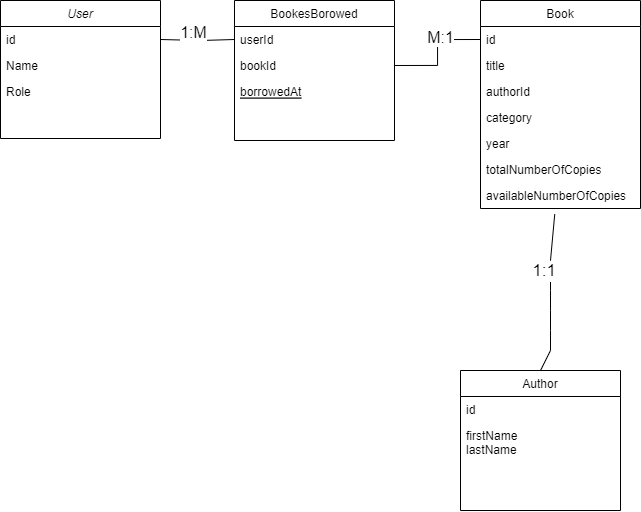

The diagram above was exported from draw.io. Its source (the exported page's mxGraphModel, read from the mxfile embedded in the PNG):
<mxGraphModel dx="1178" dy="702" grid="1" gridSize="10" guides="1" tooltips="1" connect="1" arrows="1" fold="1" page="1" pageScale="1" pageWidth="827" pageHeight="1169" math="0" shadow="0">
  <root>
    <mxCell id="WIyWlLk6GJQsqaUBKTNV-0" />
    <mxCell id="WIyWlLk6GJQsqaUBKTNV-1" parent="WIyWlLk6GJQsqaUBKTNV-0" />
    <mxCell id="zkfFHV4jXpPFQw0GAbJ--0" value="User" style="swimlane;fontStyle=2;align=center;verticalAlign=top;childLayout=stackLayout;horizontal=1;startSize=26;horizontalStack=0;resizeParent=1;resizeLast=0;collapsible=1;marginBottom=0;rounded=0;shadow=0;strokeWidth=1;" parent="WIyWlLk6GJQsqaUBKTNV-1" vertex="1">
      <mxGeometry x="20" y="110" width="160" height="138" as="geometry">
        <mxRectangle x="230" y="140" width="160" height="26" as="alternateBounds" />
      </mxGeometry>
    </mxCell>
    <mxCell id="rQ9YV78jatwitKn6_7A_-18" value="id" style="text;align=left;verticalAlign=top;spacingLeft=4;spacingRight=4;overflow=hidden;rotatable=0;points=[[0,0.5],[1,0.5]];portConstraint=eastwest;" parent="zkfFHV4jXpPFQw0GAbJ--0" vertex="1">
      <mxGeometry y="26" width="160" height="26" as="geometry" />
    </mxCell>
    <mxCell id="zkfFHV4jXpPFQw0GAbJ--1" value="Name" style="text;align=left;verticalAlign=top;spacingLeft=4;spacingRight=4;overflow=hidden;rotatable=0;points=[[0,0.5],[1,0.5]];portConstraint=eastwest;" parent="zkfFHV4jXpPFQw0GAbJ--0" vertex="1">
      <mxGeometry y="52" width="160" height="26" as="geometry" />
    </mxCell>
    <mxCell id="zkfFHV4jXpPFQw0GAbJ--2" value="Role&#10;" style="text;align=left;verticalAlign=top;spacingLeft=4;spacingRight=4;overflow=hidden;rotatable=0;points=[[0,0.5],[1,0.5]];portConstraint=eastwest;rounded=0;shadow=0;html=0;" parent="zkfFHV4jXpPFQw0GAbJ--0" vertex="1">
      <mxGeometry y="78" width="160" height="26" as="geometry" />
    </mxCell>
    <mxCell id="zkfFHV4jXpPFQw0GAbJ--6" value="BookesBorowed" style="swimlane;fontStyle=0;align=center;verticalAlign=top;childLayout=stackLayout;horizontal=1;startSize=26;horizontalStack=0;resizeParent=1;resizeLast=0;collapsible=1;marginBottom=0;rounded=0;shadow=0;strokeWidth=1;" parent="WIyWlLk6GJQsqaUBKTNV-1" vertex="1">
      <mxGeometry x="254" y="110" width="160" height="140" as="geometry">
        <mxRectangle x="130" y="380" width="160" height="26" as="alternateBounds" />
      </mxGeometry>
    </mxCell>
    <mxCell id="zkfFHV4jXpPFQw0GAbJ--7" value="userId" style="text;align=left;verticalAlign=top;spacingLeft=4;spacingRight=4;overflow=hidden;rotatable=0;points=[[0,0.5],[1,0.5]];portConstraint=eastwest;" parent="zkfFHV4jXpPFQw0GAbJ--6" vertex="1">
      <mxGeometry y="26" width="160" height="26" as="geometry" />
    </mxCell>
    <mxCell id="zkfFHV4jXpPFQw0GAbJ--8" value="bookId" style="text;align=left;verticalAlign=top;spacingLeft=4;spacingRight=4;overflow=hidden;rotatable=0;points=[[0,0.5],[1,0.5]];portConstraint=eastwest;rounded=0;shadow=0;html=0;" parent="zkfFHV4jXpPFQw0GAbJ--6" vertex="1">
      <mxGeometry y="52" width="160" height="26" as="geometry" />
    </mxCell>
    <mxCell id="zkfFHV4jXpPFQw0GAbJ--10" value="borrowedAt&#10;" style="text;align=left;verticalAlign=top;spacingLeft=4;spacingRight=4;overflow=hidden;rotatable=0;points=[[0,0.5],[1,0.5]];portConstraint=eastwest;fontStyle=4" parent="zkfFHV4jXpPFQw0GAbJ--6" vertex="1">
      <mxGeometry y="78" width="160" height="26" as="geometry" />
    </mxCell>
    <mxCell id="zkfFHV4jXpPFQw0GAbJ--13" value="Author" style="swimlane;fontStyle=0;align=center;verticalAlign=top;childLayout=stackLayout;horizontal=1;startSize=26;horizontalStack=0;resizeParent=1;resizeLast=0;collapsible=1;marginBottom=0;rounded=0;shadow=0;strokeWidth=1;" parent="WIyWlLk6GJQsqaUBKTNV-1" vertex="1">
      <mxGeometry x="480" y="480" width="160" height="140" as="geometry">
        <mxRectangle x="340" y="380" width="170" height="26" as="alternateBounds" />
      </mxGeometry>
    </mxCell>
    <mxCell id="rQ9YV78jatwitKn6_7A_-9" value="id" style="text;align=left;verticalAlign=top;spacingLeft=4;spacingRight=4;overflow=hidden;rotatable=0;points=[[0,0.5],[1,0.5]];portConstraint=eastwest;rounded=0;shadow=0;html=0;" parent="zkfFHV4jXpPFQw0GAbJ--13" vertex="1">
      <mxGeometry y="26" width="160" height="26" as="geometry" />
    </mxCell>
    <mxCell id="zkfFHV4jXpPFQw0GAbJ--14" value="firstName&#10;lastName" style="text;align=left;verticalAlign=top;spacingLeft=4;spacingRight=4;overflow=hidden;rotatable=0;points=[[0,0.5],[1,0.5]];portConstraint=eastwest;" parent="zkfFHV4jXpPFQw0GAbJ--13" vertex="1">
      <mxGeometry y="52" width="160" height="54" as="geometry" />
    </mxCell>
    <mxCell id="zkfFHV4jXpPFQw0GAbJ--17" value="Book" style="swimlane;fontStyle=0;align=center;verticalAlign=top;childLayout=stackLayout;horizontal=1;startSize=26;horizontalStack=0;resizeParent=1;resizeLast=0;collapsible=1;marginBottom=0;rounded=0;shadow=0;strokeWidth=1;" parent="WIyWlLk6GJQsqaUBKTNV-1" vertex="1">
      <mxGeometry x="500" y="110" width="160" height="208" as="geometry">
        <mxRectangle x="550" y="140" width="160" height="26" as="alternateBounds" />
      </mxGeometry>
    </mxCell>
    <mxCell id="rQ9YV78jatwitKn6_7A_-17" value="id" style="text;align=left;verticalAlign=top;spacingLeft=4;spacingRight=4;overflow=hidden;rotatable=0;points=[[0,0.5],[1,0.5]];portConstraint=eastwest;" parent="zkfFHV4jXpPFQw0GAbJ--17" vertex="1">
      <mxGeometry y="26" width="160" height="26" as="geometry" />
    </mxCell>
    <mxCell id="zkfFHV4jXpPFQw0GAbJ--18" value="title&#10;    " style="text;align=left;verticalAlign=top;spacingLeft=4;spacingRight=4;overflow=hidden;rotatable=0;points=[[0,0.5],[1,0.5]];portConstraint=eastwest;" parent="zkfFHV4jXpPFQw0GAbJ--17" vertex="1">
      <mxGeometry y="52" width="160" height="26" as="geometry" />
    </mxCell>
    <mxCell id="zkfFHV4jXpPFQw0GAbJ--19" value="authorId" style="text;align=left;verticalAlign=top;spacingLeft=4;spacingRight=4;overflow=hidden;rotatable=0;points=[[0,0.5],[1,0.5]];portConstraint=eastwest;rounded=0;shadow=0;html=0;" parent="zkfFHV4jXpPFQw0GAbJ--17" vertex="1">
      <mxGeometry y="78" width="160" height="26" as="geometry" />
    </mxCell>
    <mxCell id="zkfFHV4jXpPFQw0GAbJ--20" value="category" style="text;align=left;verticalAlign=top;spacingLeft=4;spacingRight=4;overflow=hidden;rotatable=0;points=[[0,0.5],[1,0.5]];portConstraint=eastwest;rounded=0;shadow=0;html=0;" parent="zkfFHV4jXpPFQw0GAbJ--17" vertex="1">
      <mxGeometry y="104" width="160" height="26" as="geometry" />
    </mxCell>
    <mxCell id="zkfFHV4jXpPFQw0GAbJ--21" value="year" style="text;align=left;verticalAlign=top;spacingLeft=4;spacingRight=4;overflow=hidden;rotatable=0;points=[[0,0.5],[1,0.5]];portConstraint=eastwest;rounded=0;shadow=0;html=0;" parent="zkfFHV4jXpPFQw0GAbJ--17" vertex="1">
      <mxGeometry y="130" width="160" height="26" as="geometry" />
    </mxCell>
    <mxCell id="rQ9YV78jatwitKn6_7A_-6" value="totalNumberOfCopies" style="text;align=left;verticalAlign=top;spacingLeft=4;spacingRight=4;overflow=hidden;rotatable=0;points=[[0,0.5],[1,0.5]];portConstraint=eastwest;rounded=0;shadow=0;html=0;" parent="zkfFHV4jXpPFQw0GAbJ--17" vertex="1">
      <mxGeometry y="156" width="160" height="26" as="geometry" />
    </mxCell>
    <mxCell id="rQ9YV78jatwitKn6_7A_-7" value="availableNumberOfCopies" style="text;align=left;verticalAlign=top;spacingLeft=4;spacingRight=4;overflow=hidden;rotatable=0;points=[[0,0.5],[1,0.5]];portConstraint=eastwest;rounded=0;shadow=0;html=0;" parent="zkfFHV4jXpPFQw0GAbJ--17" vertex="1">
      <mxGeometry y="182" width="160" height="26" as="geometry" />
    </mxCell>
    <mxCell id="rQ9YV78jatwitKn6_7A_-19" value="" style="endArrow=none;html=1;rounded=0;exitX=0.464;exitY=1.217;exitDx=0;exitDy=0;entryX=0.5;entryY=0;entryDx=0;entryDy=0;exitPerimeter=0;" parent="WIyWlLk6GJQsqaUBKTNV-1" source="rQ9YV78jatwitKn6_7A_-7" target="zkfFHV4jXpPFQw0GAbJ--13" edge="1">
      <mxGeometry width="50" height="50" relative="1" as="geometry">
        <mxPoint x="720" y="210" as="sourcePoint" />
        <mxPoint x="800" y="410" as="targetPoint" />
        <Array as="points">
          <mxPoint x="570" y="370" />
          <mxPoint x="570" y="400" />
          <mxPoint x="570" y="420" />
          <mxPoint x="570" y="440" />
          <mxPoint x="570" y="460" />
        </Array>
      </mxGeometry>
    </mxCell>
    <mxCell id="QW0jZEiKTY-uwWRCGYGH-2" value="&lt;font style=&quot;font-size: 17px;&quot;&gt;1:1&amp;nbsp;&lt;/font&gt;" style="edgeLabel;html=1;align=center;verticalAlign=middle;resizable=0;points=[];" vertex="1" connectable="0" parent="rQ9YV78jatwitKn6_7A_-19">
      <mxGeometry x="-0.2983" y="1" relative="1" as="geometry">
        <mxPoint x="-6" y="2" as="offset" />
      </mxGeometry>
    </mxCell>
    <mxCell id="rQ9YV78jatwitKn6_7A_-20" style="edgeStyle=orthogonalEdgeStyle;rounded=0;orthogonalLoop=1;jettySize=auto;html=1;exitX=1;exitY=0.5;exitDx=0;exitDy=0;entryX=0;entryY=0.5;entryDx=0;entryDy=0;strokeColor=default;endArrow=none;endFill=0;" parent="WIyWlLk6GJQsqaUBKTNV-1" source="rQ9YV78jatwitKn6_7A_-18" target="zkfFHV4jXpPFQw0GAbJ--7" edge="1">
      <mxGeometry relative="1" as="geometry">
        <Array as="points">
          <mxPoint x="180" y="150" />
          <mxPoint x="220" y="150" />
        </Array>
      </mxGeometry>
    </mxCell>
    <mxCell id="rQ9YV78jatwitKn6_7A_-21" style="edgeStyle=orthogonalEdgeStyle;rounded=0;orthogonalLoop=1;jettySize=auto;html=1;exitX=1;exitY=0.5;exitDx=0;exitDy=0;entryX=0;entryY=0.5;entryDx=0;entryDy=0;endArrow=none;endFill=0;" parent="WIyWlLk6GJQsqaUBKTNV-1" source="zkfFHV4jXpPFQw0GAbJ--8" target="rQ9YV78jatwitKn6_7A_-17" edge="1">
      <mxGeometry relative="1" as="geometry" />
    </mxCell>
    <mxCell id="QW0jZEiKTY-uwWRCGYGH-0" value="M:1" style="edgeLabel;html=1;align=center;verticalAlign=middle;resizable=0;points=[];fontSize=16;" vertex="1" connectable="0" parent="rQ9YV78jatwitKn6_7A_-21">
      <mxGeometry x="0.2734" y="3" relative="1" as="geometry">
        <mxPoint as="offset" />
      </mxGeometry>
    </mxCell>
    <mxCell id="QW0jZEiKTY-uwWRCGYGH-1" value="&lt;font style=&quot;font-size: 16px;&quot;&gt;1:M&lt;/font&gt;" style="edgeLabel;html=1;align=center;verticalAlign=middle;resizable=0;points=[];" vertex="1" connectable="0" parent="WIyWlLk6GJQsqaUBKTNV-1">
      <mxGeometry x="469" y="160" as="geometry">
        <mxPoint x="-257" y="-19" as="offset" />
      </mxGeometry>
    </mxCell>
  </root>
</mxGraphModel>